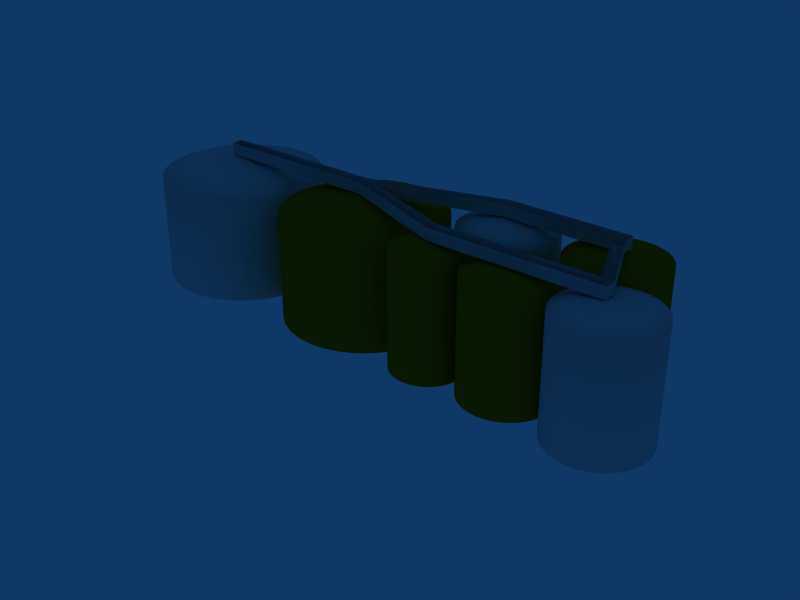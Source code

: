 # Source: ebgb_total_reserve.blend  (saved by Blender 2.79.0; exported with 4.5.12 LTS)
import bpy
from mathutils import Matrix  # noqa: F401  (used for matrix-valued properties, if any)

bpy.ops.wm.read_factory_settings(use_empty=True)
scene = bpy.context.scene
scene.name = 'Scene'

# ---- collections
col_collection_1 = bpy.data.collections.new('Collection 1'); scene.collection.children.link(col_collection_1)
col_collection_2 = bpy.data.collections.new('Collection 2'); scene.collection.children.link(col_collection_2)
col_collection_2.hide_render = True
col_collection_2.hide_viewport = True

# ---- materials (node trees are filled in below, after node groups)
mat_stairs = bpy.data.materials.new('Stairs')
mat_stairs.alpha_threshold = 0.0
mat_stairs.diffuse_color = (0.7, 0.7, 0.7, 1.0)
mat_stairs.roughness = 0.5
mat_stairs.specular_intensity = 0.0
mat_stairs.line_color = (0.0, 0.0, 0.0, 1.0)
mat_material = bpy.data.materials.new('Material')
mat_material.alpha_threshold = 0.0
mat_material.roughness = 0.5
mat_material.specular_intensity = 0.0
mat_material.line_color = (0.0, 0.0, 0.0, 1.0)
mat_rousty = bpy.data.materials.new('Rousty')
mat_rousty.alpha_threshold = 0.0
mat_rousty.diffuse_color = (0.6121, 0.4291, 0.03708, 1.0)
mat_rousty.roughness = 0.5
mat_rousty.specular_intensity = 0.0
mat_rousty.line_color = (0.0, 0.0, 0.0, 1.0)

# ---- material node trees

# ---- world
world_world = bpy.data.worlds.new('World'); scene.world = world_world
world_world.color = (0.05656, 0.2208, 0.4)
world_world.use_sun_shadow = False
world_world.sun_shadow_jitter_overblur = 0.0
world_world.cycles.sampling_method = 'NONE'
world_world.cycles.sample_map_resolution = 256

# ---- meshes
me_cube_006 = bpy.data.meshes.new('Cube.006')
me_cube_006.from_pydata([(27.31, 1.0, -1.0), (27.31, -1.0, -1.0), (-1.0, -1.0, -1.0), (-1.0, 1.0, -1.0), (27.31, 1.0, 1.0), (27.31, -1.0, 1.0), (-1.0, -1.0, 1.0), (-1.0, 1.0, 1.0), (46.43, -6.202, -1.0), (46.43, -6.202, 1.0), (46.43, -8.202, -1.0), (46.43, -8.202, 1.0), (75.23, -6.202, -1.0), (75.23, -8.202, -1.0), (75.23, -8.202, 1.0), (75.23, -6.202, 1.0), (70.02, 7.758, 1.0), (70.02, 5.758, 1.0), (70.02, 7.758, -1.0), (70.02, 5.758, -1.0), (49.52, 5.758, -1.0), (49.52, 7.758, -1.0), (49.52, 5.758, 1.0), (49.52, 7.758, 1.0), (29.19, 0.2946, 1.0), (29.19, 0.2946, -1.0), (29.19, -1.705, -1.0), (29.19, -1.705, 1.0), (73.23, -6.202, -1.0), (73.23, -8.202, -1.0), (73.23, -8.202, 1.0), (73.23, -6.202, 1.0), (68.02, 7.758, -1.0), (68.02, 5.758, -1.0), (68.02, 5.758, 1.0), (68.02, 7.758, 1.0)], [], [(0, 3, 2, 1), (2, 6, 7, 3), (4, 0, 3, 7), (12, 15, 14, 13), (19, 18, 16, 17), (21, 0, 4, 23), (22, 24, 25, 20), (0, 25, 20, 21), (24, 9, 8, 25), (1, 26, 27, 5), (26, 10, 11, 27), (0, 1, 26, 25), (25, 26, 10, 8), (1, 5, 6, 2), (10, 29, 28, 8), (29, 13, 12, 28), (10, 29, 30, 11), (29, 13, 14, 30), (9, 31, 28, 8), (18, 32, 33, 19), (32, 21, 20, 33), (34, 22, 20, 33), (18, 32, 35, 16), (32, 21, 23, 35), (28, 31, 34, 33), (12, 19, 17, 15), (28, 12, 19, 33)])
_uv = me_cube_006.uv_layers.new(name='UVTex')
_uv.uv.foreach_set('vector', [0.0, 0.0, 32.25, 0.0, 32.25, 1.0, 0.0, 1.0, 5.96e-08, 1.0, 0.0, 2.98e-08, 2.0, 0.0, 2.0, 1.0, 2.98e-08, 1.0, 0.0, 2.98e-08, 32.25, 0.0, 32.25, 1.0, 2.01, 0.0008812, 2.01, 1.001, 0.009522, 1.001, 0.009523, 0.0008812, 0.009523, 0.0008812, 2.01, 0.0008812, 2.01, 1.001, 0.009523, 1.001, 0.0, 0.0, 15.0, 0.0, 15.0, 1.0, 0.0, 1.0, 0.0, 0.0, 15.0, 0.0, 15.0, 1.0, 0.0, 1.0, 4.768e-07, 1.0, 0.0, 2.98e-08, 15.0, 0.0, 15.0, 1.0, 0.0, 0.0, 15.0, 0.0, 15.0, 1.0, 0.0, 1.0, 0.0, 0.0, 2.0, 0.0, 2.0, 1.0, 0.0, 1.0, 0.0, 0.0, 15.0, 0.0, 15.0, 1.0, 0.0, 1.0, 0.01562, 1.0, 0.01562, 2.98e-08, 2.016, 0.0, 2.016, 1.0, 0.0, 0.0, 0.0, 1.0, 32.25, 1.0, 32.25, 0.0, 2.98e-08, 1.0, 0.0, 2.98e-08, 32.25, 0.0, 32.25, 1.0, 0.0, 0.0, 16.12, 0.0, 16.12, 1.0, 0.0, 1.0, 0.0, 0.0, 2.0, 0.0, 2.0, 1.0, 0.0, 1.0, 0.0, 2.98e-08, 16.12, 1.49e-08, 16.12, 1.0, 2.98e-08, 1.0, 0.125, 0.0, 1.625, 0.0, 1.625, 1.0, 0.125, 1.0, 0.0, 2.98e-08, 16.12, 1.49e-08, 16.12, 1.0, 2.98e-08, 1.0, 0.0, 0.0, 2.0, 0.0, 2.0, 1.0, 0.0, 1.0, 16.12, 1.0, 32.25, 1.0, 32.25, 0.0, 16.12, 0.0, 16.12, 0.0, 32.25, 0.0, 32.25, 1.0, 16.12, 1.0, 0.0, 0.0, 1.0, 0.0, 1.0, 1.0, 0.0, 1.0, 16.12, 0.0, 32.25, 0.0, 32.25, 1.0, 16.12, 1.0, 0.0, 0.0, 0.0, 1.0, 10.0, 1.0, 10.0, 0.0, 4.768e-07, 1.0, 10.0, 1.0, 10.0, 0.0, 0.0, 2.98e-08, 4.768e-07, 1.0, 0.0, 2.98e-08, 10.0, 0.0, 10.0, 1.0])
me_cube_006.materials.append(mat_stairs)
me_cube_006.use_remesh_preserve_volume = False
me_cube_006.use_remesh_preserve_attributes = False
me_cube_006.use_mirror_vertex_groups = False
me_cube_006.update()
me_circle_006 = bpy.data.meshes.new('Circle.006')
me_circle_006.from_pydata([(5.65, 5.65, 5.227), (6.644, 4.439, 5.227), (7.383, 3.058, 5.227), (7.837, 1.559, 5.227), (7.991, -1.347e-06, 5.227), (7.837, -1.559, 5.227), (7.383, -3.058, 5.227), (6.644, -4.439, 5.227), (5.65, -5.65, 5.227), (4.439, -6.644, 5.227), (3.058, -7.383, 5.227), (1.559, -7.837, 5.227), (-5.382e-06, -7.991, 5.227), (-1.559, -7.837, 5.227), (-3.058, -7.383, 5.227), (-4.44, -6.644, 5.227), (-5.65, -5.65, 5.227), (-6.644, -4.439, 5.227), (-7.383, -3.058, 5.227), (-7.837, -1.559, 5.227), (-7.991, 5.765e-06, 5.227), (-7.837, 1.559, 5.227), (-7.383, 3.058, 5.227), (-6.644, 4.44, 5.227), (-5.65, 5.65, 5.227), (-4.439, 6.644, 5.227), (-3.058, 7.383, 5.227), (-1.559, 7.837, 5.227), (1.005e-05, 7.991, 5.227), (1.559, 7.837, 5.227), (3.058, 7.383, 5.227), (4.44, 6.644, 5.227), (5.65, 5.65, 24.39), (6.644, 4.439, 24.39), (7.383, 3.058, 24.39), (7.837, 1.559, 24.39), (7.991, -1.347e-06, 24.39), (7.837, -1.559, 24.39), (7.383, -3.058, 24.39), (6.644, -4.439, 24.39), (5.65, -5.65, 24.39), (4.439, -6.644, 24.39), (3.058, -7.383, 24.39), (1.559, -7.837, 24.39), (-5.382e-06, -7.991, 24.39), (-1.559, -7.837, 24.39), (-3.058, -7.383, 24.39), (-4.44, -6.644, 24.39), (-5.65, -5.65, 24.39), (-6.644, -4.439, 24.39), (-7.383, -3.058, 24.39), (-7.837, -1.559, 24.39), (-7.991, 5.765e-06, 24.39), (-7.837, 1.559, 24.39), (-7.383, 3.058, 24.39), (-6.644, 4.44, 24.39), (-5.65, 5.65, 24.39), (-4.439, 6.644, 24.39), (-3.058, 7.383, 24.39), (-1.559, 7.837, 24.39), (1.005e-05, 7.991, 24.39), (1.559, 7.837, 24.39), (3.058, 7.383, 24.39), (4.44, 6.644, 24.39), (3.42, 3.42, 25.57), (4.021, 2.687, 25.57), (4.468, 1.851, 25.57), (4.743, 0.9434, 25.57), (4.836, -9.944e-07, 25.57), (4.743, -0.9434, 25.57), (4.468, -1.851, 25.57), (4.021, -2.687, 25.57), (3.42, -3.42, 25.57), (2.687, -4.021, 25.57), (1.851, -4.468, 25.57), (0.9434, -4.743, 25.57), (-3.476e-06, -4.836, 25.57), (-0.9434, -4.743, 25.57), (-1.851, -4.468, 25.57), (-2.687, -4.021, 25.57), (-3.42, -3.42, 25.57), (-4.021, -2.687, 25.57), (-4.468, -1.851, 25.57), (-4.743, -0.9434, 25.57), (-4.836, 3.31e-06, 25.57), (-4.743, 0.9434, 25.57), (-4.468, 1.851, 25.57), (-4.021, 2.687, 25.57), (-3.42, 3.42, 25.57), (-2.687, 4.021, 25.57), (-1.851, 4.468, 25.57), (-0.9434, 4.743, 25.57), (5.863e-06, 4.836, 25.57), (0.9434, 4.743, 25.57), (1.851, 4.468, 25.57), (2.687, 4.021, 25.57), (-1.969e-05, -1.94e-05, 26.16), (5.65, 5.65, 6.127), (6.644, 4.439, 6.127), (7.383, 3.058, 6.127), (7.837, 1.559, 6.127), (7.991, -1.347e-06, 6.127), (7.837, -1.559, 6.127), (7.383, -3.058, 6.127), (6.644, -4.439, 6.127), (5.65, -5.65, 6.127), (4.439, -6.644, 6.127), (3.058, -7.383, 6.127), (1.559, -7.837, 6.127), (-5.382e-06, -7.991, 6.127), (-1.559, -7.837, 6.127), (-3.058, -7.383, 6.127), (-4.44, -6.644, 6.127), (-5.65, -5.65, 6.127), (-6.644, -4.439, 6.127), (-7.383, -3.058, 6.127), (-7.837, -1.559, 6.127), (-7.991, 5.765e-06, 6.127), (-7.837, 1.559, 6.127), (-7.383, 3.058, 6.127), (-6.644, 4.44, 6.127), (-5.65, 5.65, 6.127), (-4.439, 6.644, 6.127), (-3.058, 7.383, 6.127), (-1.559, 7.837, 6.127), (1.005e-05, 7.991, 6.127), (1.559, 7.837, 6.127), (3.058, 7.383, 6.127), (4.44, 6.644, 6.127)], [], [(33, 32, 64, 65), (33, 65, 66, 34), (35, 34, 66, 67), (35, 67, 68, 36), (36, 68, 69, 37), (38, 37, 69, 70), (38, 70, 71, 39), (40, 39, 71, 72), (41, 40, 72, 73), (41, 73, 74, 42), (43, 42, 74, 75), (43, 75, 76, 44), (44, 76, 77, 45), (45, 77, 78, 46), (47, 46, 78, 79), (48, 47, 79, 80), (48, 80, 81, 49), (50, 49, 81, 82), (51, 50, 82, 83), (51, 83, 84, 52), (53, 52, 84, 85), (54, 53, 85, 86), (54, 86, 87, 55), (55, 87, 88, 56), (56, 88, 89, 57), (58, 57, 89, 90), (59, 58, 90, 91), (59, 91, 92, 60), (61, 60, 92, 93), (61, 93, 94, 62), (62, 94, 95, 63), (63, 95, 64, 32), (65, 64, 96), (65, 96, 66), (67, 66, 96), (67, 96, 68), (68, 96, 69), (70, 69, 96), (70, 96, 71), (72, 71, 96), (73, 72, 96), (73, 96, 74), (75, 74, 96), (75, 96, 76), (76, 96, 77), (77, 96, 78), (79, 78, 96), (80, 79, 96), (80, 96, 81), (82, 81, 96), (83, 82, 96), (83, 96, 84), (85, 84, 96), (86, 85, 96), (86, 96, 87), (87, 96, 88), (88, 96, 89), (90, 89, 96), (91, 90, 96), (91, 96, 92), (93, 92, 96), (93, 96, 94), (94, 96, 95), (95, 96, 64), (0, 97, 98, 1), (97, 32, 33, 98), (1, 98, 99, 2), (98, 33, 34, 99), (2, 99, 100, 3), (99, 34, 35, 100), (3, 100, 101, 4), (100, 35, 36, 101), (4, 101, 102, 5), (101, 36, 37, 102), (5, 102, 103, 6), (102, 37, 38, 103), (6, 103, 104, 7), (103, 38, 39, 104), (7, 104, 105, 8), (104, 39, 40, 105), (8, 105, 106, 9), (105, 40, 41, 106), (9, 106, 107, 10), (106, 41, 42, 107), (10, 107, 108, 11), (107, 42, 43, 108), (11, 108, 109, 12), (108, 43, 44, 109), (12, 109, 110, 13), (109, 44, 45, 110), (13, 110, 111, 14), (110, 45, 46, 111), (14, 111, 112, 15), (111, 46, 47, 112), (15, 112, 113, 16), (112, 47, 48, 113), (16, 113, 114, 17), (113, 48, 49, 114), (17, 114, 115, 18), (114, 49, 50, 115), (18, 115, 116, 19), (115, 50, 51, 116), (19, 116, 117, 20), (116, 51, 52, 117), (20, 117, 118, 21), (117, 52, 53, 118), (21, 118, 119, 22), (118, 53, 54, 119), (22, 119, 120, 23), (119, 54, 55, 120), (23, 120, 121, 24), (120, 55, 56, 121), (24, 121, 122, 25), (121, 56, 57, 122), (25, 122, 123, 26), (122, 57, 58, 123), (26, 123, 124, 27), (123, 58, 59, 124), (27, 124, 125, 28), (124, 59, 60, 125), (28, 125, 126, 29), (125, 60, 61, 126), (29, 126, 127, 30), (126, 61, 62, 127), (30, 127, 128, 31), (127, 62, 63, 128), (32, 97, 128, 63), (97, 0, 31, 128)])
me_circle_006.polygons.foreach_set('use_smooth', [True] * 128)
me_circle_006.materials.append(mat_material)
me_circle_006.use_remesh_preserve_volume = False
me_circle_006.use_remesh_preserve_attributes = False
me_circle_006.use_mirror_vertex_groups = False
me_circle_006.update()
me_circle_005 = bpy.data.meshes.new('Circle.005')
me_circle_005.from_pydata([(5.65, 5.65, 5.227), (6.644, 4.439, 5.227), (7.383, 3.058, 5.227), (7.837, 1.559, 5.227), (7.991, -1.347e-06, 5.227), (7.837, -1.559, 5.227), (7.383, -3.058, 5.227), (6.644, -4.439, 5.227), (5.65, -5.65, 5.227), (4.439, -6.644, 5.227), (3.058, -7.383, 5.227), (1.559, -7.837, 5.227), (-5.382e-06, -7.991, 5.227), (-1.559, -7.837, 5.227), (-3.058, -7.383, 5.227), (-4.44, -6.644, 5.227), (-5.65, -5.65, 5.227), (-6.644, -4.439, 5.227), (-7.383, -3.058, 5.227), (-7.837, -1.559, 5.227), (-7.991, 5.765e-06, 5.227), (-7.837, 1.559, 5.227), (-7.383, 3.058, 5.227), (-6.644, 4.44, 5.227), (-5.65, 5.65, 5.227), (-4.439, 6.644, 5.227), (-3.058, 7.383, 5.227), (-1.559, 7.837, 5.227), (1.005e-05, 7.991, 5.227), (1.559, 7.837, 5.227), (3.058, 7.383, 5.227), (4.44, 6.644, 5.227), (5.65, 5.65, 24.39), (6.644, 4.439, 24.39), (7.383, 3.058, 24.39), (7.837, 1.559, 24.39), (7.991, -1.347e-06, 24.39), (7.837, -1.559, 24.39), (7.383, -3.058, 24.39), (6.644, -4.439, 24.39), (5.65, -5.65, 24.39), (4.439, -6.644, 24.39), (3.058, -7.383, 24.39), (1.559, -7.837, 24.39), (-5.382e-06, -7.991, 24.39), (-1.559, -7.837, 24.39), (-3.058, -7.383, 24.39), (-4.44, -6.644, 24.39), (-5.65, -5.65, 24.39), (-6.644, -4.439, 24.39), (-7.383, -3.058, 24.39), (-7.837, -1.559, 24.39), (-7.991, 5.765e-06, 24.39), (-7.837, 1.559, 24.39), (-7.383, 3.058, 24.39), (-6.644, 4.44, 24.39), (-5.65, 5.65, 24.39), (-4.439, 6.644, 24.39), (-3.058, 7.383, 24.39), (-1.559, 7.837, 24.39), (1.005e-05, 7.991, 24.39), (1.559, 7.837, 24.39), (3.058, 7.383, 24.39), (4.44, 6.644, 24.39), (3.42, 3.42, 25.57), (4.021, 2.687, 25.57), (4.468, 1.851, 25.57), (4.743, 0.9434, 25.57), (4.836, -9.944e-07, 25.57), (4.743, -0.9434, 25.57), (4.468, -1.851, 25.57), (4.021, -2.687, 25.57), (3.42, -3.42, 25.57), (2.687, -4.021, 25.57), (1.851, -4.468, 25.57), (0.9434, -4.743, 25.57), (-3.476e-06, -4.836, 25.57), (-0.9434, -4.743, 25.57), (-1.851, -4.468, 25.57), (-2.687, -4.021, 25.57), (-3.42, -3.42, 25.57), (-4.021, -2.687, 25.57), (-4.468, -1.851, 25.57), (-4.743, -0.9434, 25.57), (-4.836, 3.31e-06, 25.57), (-4.743, 0.9434, 25.57), (-4.468, 1.851, 25.57), (-4.021, 2.687, 25.57), (-3.42, 3.42, 25.57), (-2.687, 4.021, 25.57), (-1.851, 4.468, 25.57), (-0.9434, 4.743, 25.57), (5.863e-06, 4.836, 25.57), (0.9434, 4.743, 25.57), (1.851, 4.468, 25.57), (2.687, 4.021, 25.57), (-1.969e-05, -1.94e-05, 26.16)], [], [(1, 0, 32, 33), (1, 33, 34, 2), (3, 2, 34, 35), (3, 35, 36, 4), (4, 36, 37, 5), (6, 5, 37, 38), (6, 38, 39, 7), (8, 7, 39, 40), (9, 8, 40, 41), (9, 41, 42, 10), (11, 10, 42, 43), (11, 43, 44, 12), (12, 44, 45, 13), (13, 45, 46, 14), (15, 14, 46, 47), (16, 15, 47, 48), (16, 48, 49, 17), (18, 17, 49, 50), (19, 18, 50, 51), (19, 51, 52, 20), (21, 20, 52, 53), (22, 21, 53, 54), (22, 54, 55, 23), (23, 55, 56, 24), (24, 56, 57, 25), (26, 25, 57, 58), (27, 26, 58, 59), (27, 59, 60, 28), (29, 28, 60, 61), (29, 61, 62, 30), (30, 62, 63, 31), (32, 0, 31, 63), (33, 32, 64, 65), (33, 65, 66, 34), (35, 34, 66, 67), (35, 67, 68, 36), (36, 68, 69, 37), (38, 37, 69, 70), (38, 70, 71, 39), (40, 39, 71, 72), (41, 40, 72, 73), (41, 73, 74, 42), (43, 42, 74, 75), (43, 75, 76, 44), (44, 76, 77, 45), (45, 77, 78, 46), (47, 46, 78, 79), (48, 47, 79, 80), (48, 80, 81, 49), (50, 49, 81, 82), (51, 50, 82, 83), (51, 83, 84, 52), (53, 52, 84, 85), (54, 53, 85, 86), (54, 86, 87, 55), (55, 87, 88, 56), (56, 88, 89, 57), (58, 57, 89, 90), (59, 58, 90, 91), (59, 91, 92, 60), (61, 60, 92, 93), (61, 93, 94, 62), (62, 94, 95, 63), (63, 95, 64, 32), (65, 64, 96), (65, 96, 66), (67, 66, 96), (67, 96, 68), (68, 96, 69), (70, 69, 96), (70, 96, 71), (72, 71, 96), (73, 72, 96), (73, 96, 74), (75, 74, 96), (75, 96, 76), (76, 96, 77), (77, 96, 78), (79, 78, 96), (80, 79, 96), (80, 96, 81), (82, 81, 96), (83, 82, 96), (83, 96, 84), (85, 84, 96), (86, 85, 96), (86, 96, 87), (87, 96, 88), (88, 96, 89), (90, 89, 96), (91, 90, 96), (91, 96, 92), (93, 92, 96), (93, 96, 94), (94, 96, 95), (95, 96, 64)])
me_circle_005.polygons.foreach_set('use_smooth', [True] * 96)
me_circle_005.materials.append(mat_rousty)
me_circle_005.use_remesh_preserve_volume = False
me_circle_005.use_remesh_preserve_attributes = False
me_circle_005.use_mirror_vertex_groups = False
me_circle_005.update()
me_circle_004 = bpy.data.meshes.new('Circle.004')
me_circle_004.from_pydata([(5.65, 5.65, 5.227), (6.644, 4.439, 5.227), (7.383, 3.058, 5.227), (7.837, 1.559, 5.227), (7.991, -1.347e-06, 5.227), (7.837, -1.559, 5.227), (7.383, -3.058, 5.227), (6.644, -4.439, 5.227), (5.65, -5.65, 5.227), (4.439, -6.644, 5.227), (3.058, -7.383, 5.227), (1.559, -7.837, 5.227), (-5.382e-06, -7.991, 5.227), (-1.559, -7.837, 5.227), (-3.058, -7.383, 5.227), (-4.44, -6.644, 5.227), (-5.65, -5.65, 5.227), (-6.644, -4.439, 5.227), (-7.383, -3.058, 5.227), (-7.837, -1.559, 5.227), (-7.991, 5.765e-06, 5.227), (-7.837, 1.559, 5.227), (-7.383, 3.058, 5.227), (-6.644, 4.44, 5.227), (-5.65, 5.65, 5.227), (-4.439, 6.644, 5.227), (-3.058, 7.383, 5.227), (-1.559, 7.837, 5.227), (1.005e-05, 7.991, 5.227), (1.559, 7.837, 5.227), (3.058, 7.383, 5.227), (4.44, 6.644, 5.227), (5.65, 5.65, 24.36), (6.644, 4.439, 24.36), (7.383, 3.058, 24.36), (7.837, 1.559, 24.36), (7.991, -1.347e-06, 24.36), (7.837, -1.559, 24.36), (7.383, -3.058, 24.36), (6.644, -4.439, 24.36), (5.65, -5.65, 24.36), (4.439, -6.644, 24.36), (3.058, -7.383, 24.36), (1.559, -7.837, 24.36), (-5.382e-06, -7.991, 24.36), (-1.559, -7.837, 24.36), (-3.058, -7.383, 24.36), (-4.44, -6.644, 24.36), (-5.65, -5.65, 24.36), (-6.644, -4.439, 24.36), (-7.383, -3.058, 24.36), (-7.837, -1.559, 24.36), (-7.991, 5.765e-06, 24.36), (-7.837, 1.559, 24.36), (-7.383, 3.058, 24.36), (-6.644, 4.44, 24.36), (-5.65, 5.65, 24.36), (-4.439, 6.644, 24.36), (-3.058, 7.383, 24.36), (-1.559, 7.837, 24.36), (1.005e-05, 7.991, 24.36), (1.559, 7.837, 24.36), (3.058, 7.383, 24.36), (4.44, 6.644, 24.36), (3.42, 3.42, 25.54), (4.021, 2.687, 25.54), (4.468, 1.851, 25.54), (4.743, 0.9434, 25.54), (4.836, -9.944e-07, 25.54), (4.743, -0.9434, 25.54), (4.468, -1.851, 25.54), (4.021, -2.687, 25.54), (3.42, -3.42, 25.54), (2.687, -4.021, 25.54), (1.851, -4.468, 25.54), (0.9434, -4.743, 25.54), (-3.476e-06, -4.836, 25.54), (-0.9434, -4.743, 25.54), (-1.851, -4.468, 25.54), (-2.687, -4.021, 25.54), (-3.42, -3.42, 25.54), (-4.021, -2.687, 25.54), (-4.468, -1.851, 25.54), (-4.743, -0.9434, 25.54), (-4.836, 3.31e-06, 25.54), (-4.743, 0.9434, 25.54), (-4.468, 1.851, 25.54), (-4.021, 2.687, 25.54), (-3.42, 3.42, 25.54), (-2.687, 4.021, 25.54), (-1.851, 4.468, 25.54), (-0.9434, 4.743, 25.54), (5.863e-06, 4.836, 25.54), (0.9434, 4.743, 25.54), (1.851, 4.468, 25.54), (2.687, 4.021, 25.54), (-1.969e-05, -1.94e-05, 26.13), (5.65, 5.65, 6.127), (6.644, 4.439, 6.127), (7.383, 3.058, 6.127), (7.837, 1.559, 6.127), (7.991, -1.347e-06, 6.127), (7.837, -1.559, 6.127), (7.383, -3.058, 6.127), (6.644, -4.439, 6.127), (5.65, -5.65, 6.127), (4.439, -6.644, 6.127), (3.058, -7.383, 6.127), (1.559, -7.837, 6.127), (-5.382e-06, -7.991, 6.127), (-1.559, -7.837, 6.127), (-3.058, -7.383, 6.127), (-4.44, -6.644, 6.127), (-5.65, -5.65, 6.127), (-6.644, -4.439, 6.127), (-7.383, -3.058, 6.127), (-7.837, -1.559, 6.127), (-7.991, 5.765e-06, 6.127), (-7.837, 1.559, 6.127), (-7.383, 3.058, 6.127), (-6.644, 4.44, 6.127), (-5.65, 5.65, 6.127), (-4.439, 6.644, 6.127), (-3.058, 7.383, 6.127), (-1.559, 7.837, 6.127), (1.005e-05, 7.991, 6.127), (1.559, 7.837, 6.127), (3.058, 7.383, 6.127), (4.44, 6.644, 6.127)], [], [(33, 32, 64, 65), (33, 65, 66, 34), (35, 34, 66, 67), (35, 67, 68, 36), (36, 68, 69, 37), (38, 37, 69, 70), (38, 70, 71, 39), (40, 39, 71, 72), (41, 40, 72, 73), (41, 73, 74, 42), (43, 42, 74, 75), (43, 75, 76, 44), (44, 76, 77, 45), (45, 77, 78, 46), (47, 46, 78, 79), (48, 47, 79, 80), (48, 80, 81, 49), (50, 49, 81, 82), (51, 50, 82, 83), (51, 83, 84, 52), (53, 52, 84, 85), (54, 53, 85, 86), (54, 86, 87, 55), (55, 87, 88, 56), (56, 88, 89, 57), (58, 57, 89, 90), (59, 58, 90, 91), (59, 91, 92, 60), (61, 60, 92, 93), (61, 93, 94, 62), (62, 94, 95, 63), (63, 95, 64, 32), (65, 64, 96), (65, 96, 66), (67, 66, 96), (67, 96, 68), (68, 96, 69), (70, 69, 96), (70, 96, 71), (72, 71, 96), (73, 72, 96), (73, 96, 74), (75, 74, 96), (75, 96, 76), (76, 96, 77), (77, 96, 78), (79, 78, 96), (80, 79, 96), (80, 96, 81), (82, 81, 96), (83, 82, 96), (83, 96, 84), (85, 84, 96), (86, 85, 96), (86, 96, 87), (87, 96, 88), (88, 96, 89), (90, 89, 96), (91, 90, 96), (91, 96, 92), (93, 92, 96), (93, 96, 94), (94, 96, 95), (95, 96, 64), (0, 97, 98, 1), (97, 32, 33, 98), (1, 98, 99, 2), (98, 33, 34, 99), (2, 99, 100, 3), (99, 34, 35, 100), (3, 100, 101, 4), (100, 35, 36, 101), (4, 101, 102, 5), (101, 36, 37, 102), (5, 102, 103, 6), (102, 37, 38, 103), (6, 103, 104, 7), (103, 38, 39, 104), (7, 104, 105, 8), (104, 39, 40, 105), (8, 105, 106, 9), (105, 40, 41, 106), (9, 106, 107, 10), (106, 41, 42, 107), (10, 107, 108, 11), (107, 42, 43, 108), (11, 108, 109, 12), (108, 43, 44, 109), (12, 109, 110, 13), (109, 44, 45, 110), (13, 110, 111, 14), (110, 45, 46, 111), (14, 111, 112, 15), (111, 46, 47, 112), (15, 112, 113, 16), (112, 47, 48, 113), (16, 113, 114, 17), (113, 48, 49, 114), (17, 114, 115, 18), (114, 49, 50, 115), (18, 115, 116, 19), (115, 50, 51, 116), (19, 116, 117, 20), (116, 51, 52, 117), (20, 117, 118, 21), (117, 52, 53, 118), (21, 118, 119, 22), (118, 53, 54, 119), (22, 119, 120, 23), (119, 54, 55, 120), (23, 120, 121, 24), (120, 55, 56, 121), (24, 121, 122, 25), (121, 56, 57, 122), (25, 122, 123, 26), (122, 57, 58, 123), (26, 123, 124, 27), (123, 58, 59, 124), (27, 124, 125, 28), (124, 59, 60, 125), (28, 125, 126, 29), (125, 60, 61, 126), (29, 126, 127, 30), (126, 61, 62, 127), (30, 127, 128, 31), (127, 62, 63, 128), (32, 97, 128, 63), (97, 0, 31, 128)])
me_circle_004.polygons.foreach_set('use_smooth', [True] * 128)
me_circle_004.materials.append(mat_material)
me_circle_004.use_remesh_preserve_volume = False
me_circle_004.use_remesh_preserve_attributes = False
me_circle_004.use_mirror_vertex_groups = False
me_circle_004.update()
me_circle_003 = bpy.data.meshes.new('Circle.003')
me_circle_003.from_pydata([(5.265, 5.265, 5.74), (6.191, 4.137, 5.74), (6.88, 2.85, 5.74), (7.303, 1.453, 5.74), (7.446, -1.289e-06, 5.74), (7.303, -1.453, 5.74), (6.88, -2.85, 5.74), (6.191, -4.137, 5.74), (5.265, -5.265, 5.74), (4.137, -6.191, 5.74), (2.85, -6.88, 5.74), (1.453, -7.303, 5.74), (-5.074e-06, -7.446, 5.74), (-1.453, -7.303, 5.74), (-2.85, -6.88, 5.74), (-4.137, -6.191, 5.74), (-5.265, -5.265, 5.74), (-6.191, -4.137, 5.74), (-6.88, -2.85, 5.74), (-7.303, -1.453, 5.74), (-7.446, 5.339e-06, 5.74), (-7.303, 1.453, 5.74), (-6.88, 2.85, 5.74), (-6.191, 4.137, 5.74), (-5.265, 5.265, 5.74), (-4.137, 6.191, 5.74), (-2.85, 6.88, 5.74), (-1.453, 7.303, 5.74), (9.307e-06, 7.446, 5.74), (1.453, 7.303, 5.74), (2.85, 6.88, 5.74), (4.137, 6.191, 5.74), (5.265, 5.265, 25.02), (6.191, 4.137, 25.02), (6.88, 2.85, 25.02), (7.303, 1.453, 25.02), (7.446, -1.289e-06, 25.02), (7.303, -1.453, 25.02), (6.88, -2.85, 25.02), (6.191, -4.137, 25.02), (5.265, -5.265, 25.02), (4.137, -6.191, 25.02), (2.85, -6.88, 25.02), (1.453, -7.303, 25.02), (-5.074e-06, -7.446, 25.02), (-1.453, -7.303, 25.02), (-2.85, -6.88, 25.02), (-4.137, -6.191, 25.02), (-5.265, -5.265, 25.02), (-6.191, -4.137, 25.02), (-6.88, -2.85, 25.02), (-7.303, -1.453, 25.02), (-7.446, 5.339e-06, 25.02), (-7.303, 1.453, 25.02), (-6.88, 2.85, 25.02), (-6.191, 4.137, 25.02), (-5.265, 5.265, 25.02), (-4.137, 6.191, 25.02), (-2.85, 6.88, 25.02), (-1.453, 7.303, 25.02), (9.307e-06, 7.446, 25.02), (1.453, 7.303, 25.02), (2.85, 6.88, 25.02), (4.137, 6.191, 25.02), (3.186, 3.186, 26.12), (3.747, 2.504, 26.12), (4.163, 1.725, 26.12), (4.42, 0.8791, 26.12), (4.506, -9.599e-07, 26.12), (4.42, -0.8791, 26.12), (4.163, -1.725, 26.12), (3.747, -2.504, 26.12), (3.186, -3.186, 26.12), (2.504, -3.747, 26.12), (1.725, -4.163, 26.12), (0.8791, -4.42, 26.12), (-3.298e-06, -4.506, 26.12), (-0.8792, -4.42, 26.12), (-1.725, -4.163, 26.12), (-2.504, -3.747, 26.12), (-3.186, -3.186, 26.12), (-3.747, -2.504, 26.12), (-4.163, -1.725, 26.12), (-4.42, -0.8791, 26.12), (-4.506, 3.051e-06, 26.12), (-4.42, 0.8792, 26.12), (-4.163, 1.725, 26.12), (-3.747, 2.504, 26.12), (-3.186, 3.186, 26.12), (-2.504, 3.747, 26.12), (-1.725, 4.163, 26.12), (-0.8791, 4.42, 26.12), (5.405e-06, 4.506, 26.12), (0.8792, 4.42, 26.12), (1.725, 4.163, 26.12), (2.504, 3.747, 26.12), (-1.84e-05, -1.811e-05, 26.67)], [], [(1, 0, 32, 33), (1, 33, 34, 2), (3, 2, 34, 35), (3, 35, 36, 4), (4, 36, 37, 5), (6, 5, 37, 38), (6, 38, 39, 7), (8, 7, 39, 40), (9, 8, 40, 41), (9, 41, 42, 10), (11, 10, 42, 43), (11, 43, 44, 12), (12, 44, 45, 13), (13, 45, 46, 14), (15, 14, 46, 47), (16, 15, 47, 48), (16, 48, 49, 17), (18, 17, 49, 50), (19, 18, 50, 51), (19, 51, 52, 20), (21, 20, 52, 53), (22, 21, 53, 54), (22, 54, 55, 23), (23, 55, 56, 24), (24, 56, 57, 25), (26, 25, 57, 58), (27, 26, 58, 59), (27, 59, 60, 28), (29, 28, 60, 61), (29, 61, 62, 30), (30, 62, 63, 31), (32, 0, 31, 63), (33, 32, 64, 65), (33, 65, 66, 34), (35, 34, 66, 67), (35, 67, 68, 36), (36, 68, 69, 37), (38, 37, 69, 70), (38, 70, 71, 39), (40, 39, 71, 72), (41, 40, 72, 73), (41, 73, 74, 42), (43, 42, 74, 75), (43, 75, 76, 44), (44, 76, 77, 45), (45, 77, 78, 46), (47, 46, 78, 79), (48, 47, 79, 80), (48, 80, 81, 49), (50, 49, 81, 82), (51, 50, 82, 83), (51, 83, 84, 52), (53, 52, 84, 85), (54, 53, 85, 86), (54, 86, 87, 55), (55, 87, 88, 56), (56, 88, 89, 57), (58, 57, 89, 90), (59, 58, 90, 91), (59, 91, 92, 60), (61, 60, 92, 93), (61, 93, 94, 62), (62, 94, 95, 63), (63, 95, 64, 32), (65, 64, 96), (65, 96, 66), (67, 66, 96), (67, 96, 68), (68, 96, 69), (70, 69, 96), (70, 96, 71), (72, 71, 96), (73, 72, 96), (73, 96, 74), (75, 74, 96), (75, 96, 76), (76, 96, 77), (77, 96, 78), (79, 78, 96), (80, 79, 96), (80, 96, 81), (82, 81, 96), (83, 82, 96), (83, 96, 84), (85, 84, 96), (86, 85, 96), (86, 96, 87), (87, 96, 88), (88, 96, 89), (90, 89, 96), (91, 90, 96), (91, 96, 92), (93, 92, 96), (93, 96, 94), (94, 96, 95), (95, 96, 64)])
me_circle_003.polygons.foreach_set('use_smooth', [True] * 96)
me_circle_003.materials.append(mat_rousty)
me_circle_003.use_remesh_preserve_volume = False
me_circle_003.use_remesh_preserve_attributes = False
me_circle_003.use_mirror_vertex_groups = False
me_circle_003.update()
me_circle_002 = bpy.data.meshes.new('Circle.002')
me_circle_002.from_pydata([(4.236, 4.236, 7.111), (4.981, 3.328, 7.111), (5.534, 2.292, 7.111), (5.875, 1.169, 7.111), (5.99, -1.132e-06, 7.111), (5.875, -1.169, 7.111), (5.534, -2.292, 7.111), (4.981, -3.328, 7.111), (4.236, -4.236, 7.111), (3.328, -4.981, 7.111), (2.292, -5.534, 7.111), (1.169, -5.875, 7.111), (-4.25e-06, -5.99, 7.111), (-1.169, -5.875, 7.111), (-2.292, -5.534, 7.111), (-3.328, -4.981, 7.111), (-4.236, -4.236, 7.111), (-4.981, -3.328, 7.111), (-5.534, -2.292, 7.111), (-5.875, -1.169, 7.111), (-5.99, 4.2e-06, 7.111), (-5.875, 1.169, 7.111), (-5.534, 2.292, 7.111), (-4.981, 3.328, 7.111), (-4.236, 4.236, 7.111), (-3.328, 4.981, 7.111), (-2.292, 5.534, 7.111), (-1.169, 5.875, 7.111), (7.319e-06, 5.99, 7.111), (1.169, 5.875, 7.111), (2.292, 5.534, 7.111), (3.328, 4.981, 7.111), (4.236, 4.236, 26.69), (4.981, 3.328, 26.69), (5.534, 2.292, 26.69), (5.875, 1.169, 26.69), (5.99, -1.132e-06, 26.69), (5.875, -1.169, 26.69), (5.534, -2.292, 26.69), (4.981, -3.328, 26.69), (4.236, -4.236, 26.69), (3.328, -4.981, 26.69), (2.292, -5.534, 26.69), (1.169, -5.875, 26.69), (-4.25e-06, -5.99, 26.69), (-1.169, -5.875, 26.69), (-2.292, -5.534, 26.69), (-3.328, -4.981, 26.69), (-4.236, -4.236, 26.69), (-4.981, -3.328, 26.69), (-5.534, -2.292, 26.69), (-5.875, -1.169, 26.69), (-5.99, 4.2e-06, 26.69), (-5.875, 1.169, 26.69), (-5.534, 2.292, 26.69), (-4.981, 3.328, 26.69), (-4.236, 4.236, 26.69), (-3.328, 4.981, 26.69), (-2.292, 5.534, 26.69), (-1.169, 5.875, 26.69), (7.319e-06, 5.99, 26.69), (1.169, 5.875, 26.69), (2.292, 5.534, 26.69), (3.328, 4.981, 26.69), (2.563, 2.563, 27.57), (3.014, 2.014, 27.57), (3.349, 1.387, 27.57), (3.556, 0.7072, 27.57), (3.625, -8.676e-07, 27.57), (3.556, -0.7072, 27.57), (3.349, -1.387, 27.57), (3.014, -2.014, 27.57), (2.563, -2.563, 27.57), (2.014, -3.014, 27.57), (1.387, -3.349, 27.57), (0.7072, -3.556, 27.57), (-2.821e-06, -3.625, 27.57), (-0.7072, -3.556, 27.57), (-1.387, -3.349, 27.57), (-2.014, -3.014, 27.57), (-2.563, -2.563, 27.57), (-3.014, -2.014, 27.57), (-3.349, -1.387, 27.57), (-3.556, -0.7072, 27.57), (-3.625, 2.359e-06, 27.57), (-3.556, 0.7072, 27.57), (-3.349, 1.387, 27.57), (-3.014, 2.014, 27.57), (-2.563, 2.563, 27.57), (-2.014, 3.014, 27.57), (-1.387, 3.349, 27.57), (-0.7072, 3.556, 27.57), (4.18e-06, 3.625, 27.57), (0.7072, 3.556, 27.57), (1.387, 3.349, 27.57), (2.014, 3.014, 27.57), (-1.497e-05, -1.466e-05, 28.01)], [], [(1, 0, 32, 33), (1, 33, 34, 2), (3, 2, 34, 35), (3, 35, 36, 4), (4, 36, 37, 5), (6, 5, 37, 38), (6, 38, 39, 7), (8, 7, 39, 40), (9, 8, 40, 41), (9, 41, 42, 10), (11, 10, 42, 43), (11, 43, 44, 12), (12, 44, 45, 13), (13, 45, 46, 14), (15, 14, 46, 47), (16, 15, 47, 48), (16, 48, 49, 17), (18, 17, 49, 50), (19, 18, 50, 51), (19, 51, 52, 20), (21, 20, 52, 53), (22, 21, 53, 54), (22, 54, 55, 23), (23, 55, 56, 24), (24, 56, 57, 25), (26, 25, 57, 58), (27, 26, 58, 59), (27, 59, 60, 28), (29, 28, 60, 61), (29, 61, 62, 30), (30, 62, 63, 31), (32, 0, 31, 63), (33, 32, 64, 65), (33, 65, 66, 34), (35, 34, 66, 67), (35, 67, 68, 36), (36, 68, 69, 37), (38, 37, 69, 70), (38, 70, 71, 39), (40, 39, 71, 72), (41, 40, 72, 73), (41, 73, 74, 42), (43, 42, 74, 75), (43, 75, 76, 44), (44, 76, 77, 45), (45, 77, 78, 46), (47, 46, 78, 79), (48, 47, 79, 80), (48, 80, 81, 49), (50, 49, 81, 82), (51, 50, 82, 83), (51, 83, 84, 52), (53, 52, 84, 85), (54, 53, 85, 86), (54, 86, 87, 55), (55, 87, 88, 56), (56, 88, 89, 57), (58, 57, 89, 90), (59, 58, 90, 91), (59, 91, 92, 60), (61, 60, 92, 93), (61, 93, 94, 62), (62, 94, 95, 63), (63, 95, 64, 32), (65, 64, 96), (65, 96, 66), (67, 66, 96), (67, 96, 68), (68, 96, 69), (70, 69, 96), (70, 96, 71), (72, 71, 96), (73, 72, 96), (73, 96, 74), (75, 74, 96), (75, 96, 76), (76, 96, 77), (77, 96, 78), (79, 78, 96), (80, 79, 96), (80, 96, 81), (82, 81, 96), (83, 82, 96), (83, 96, 84), (85, 84, 96), (86, 85, 96), (86, 96, 87), (87, 96, 88), (88, 96, 89), (90, 89, 96), (91, 90, 96), (91, 96, 92), (93, 92, 96), (93, 96, 94), (94, 96, 95), (95, 96, 64)])
me_circle_002.polygons.foreach_set('use_smooth', [True] * 96)
me_circle_002.materials.append(mat_rousty)
me_circle_002.use_remesh_preserve_volume = False
me_circle_002.use_remesh_preserve_attributes = False
me_circle_002.use_mirror_vertex_groups = False
me_circle_002.update()
me_circle_001 = bpy.data.meshes.new('Circle.001')
me_circle_001.from_pydata([(9.575, 9.575, 0.0), (11.26, 7.523, 0.0), (12.51, 5.182, 0.0), (13.28, 2.642, 0.0), (13.54, -1.944e-06, 0.0), (13.28, -2.642, 0.0), (12.51, -5.182, 0.0), (11.26, -7.523, 0.0), (9.575, -9.575, 0.0), (7.523, -11.26, 0.0), (5.182, -12.51, 0.0), (2.642, -13.28, 0.0), (-8.524e-06, -13.54, 0.0), (-2.642, -13.28, 0.0), (-5.182, -12.51, 0.0), (-7.523, -11.26, 0.0), (-9.575, -9.575, 0.0), (-11.26, -7.523, 0.0), (-12.51, -5.182, 0.0), (-13.28, -2.642, 0.0), (-13.54, 1.011e-05, 0.0), (-13.28, 2.642, 0.0), (-12.51, 5.182, 0.0), (-11.26, 7.523, 0.0), (-9.575, 9.575, 0.0), (-7.523, 11.26, 0.0), (-5.182, 12.51, 0.0), (-2.642, 13.28, 0.0), (1.763e-05, 13.54, 0.0), (2.642, 13.28, 0.0), (5.182, 12.51, 0.0), (7.523, 11.26, 0.0), (9.575, 9.575, 18.0), (11.26, 7.523, 18.0), (12.51, 5.182, 18.0), (13.28, 2.642, 18.0), (13.54, -1.944e-06, 18.0), (13.28, -2.642, 18.0), (12.51, -5.182, 18.0), (11.26, -7.523, 18.0), (9.575, -9.575, 18.0), (7.523, -11.26, 18.0), (5.182, -12.51, 18.0), (2.642, -13.28, 18.0), (-8.524e-06, -13.54, 18.0), (-2.642, -13.28, 18.0), (-5.182, -12.51, 18.0), (-7.523, -11.26, 18.0), (-9.575, -9.575, 18.0), (-11.26, -7.523, 18.0), (-12.51, -5.182, 18.0), (-13.28, -2.642, 18.0), (-13.54, 1.011e-05, 18.0), (-13.28, 2.642, 18.0), (-12.51, 5.182, 18.0), (-11.26, 7.523, 18.0), (-9.575, 9.575, 18.0), (-7.523, 11.26, 18.0), (-5.182, 12.51, 18.0), (-2.642, 13.28, 18.0), (1.763e-05, 13.54, 18.0), (2.642, 13.28, 18.0), (5.182, 12.51, 18.0), (7.523, 11.26, 18.0), (5.795, 5.795, 20.0), (6.814, 4.553, 20.0), (7.571, 3.136, 20.0), (8.037, 1.599, 20.0), (8.195, -1.346e-06, 20.0), (8.037, -1.599, 20.0), (7.571, -3.136, 20.0), (6.814, -4.553, 20.0), (5.795, -5.795, 20.0), (4.553, -6.814, 20.0), (3.136, -7.571, 20.0), (1.599, -8.037, 20.0), (-5.294e-06, -8.195, 20.0), (-1.599, -8.037, 20.0), (-3.136, -7.571, 20.0), (-4.553, -6.814, 20.0), (-5.795, -5.795, 20.0), (-6.814, -4.553, 20.0), (-7.571, -3.136, 20.0), (-8.037, -1.599, 20.0), (-8.195, 5.948e-06, 20.0), (-8.037, 1.599, 20.0), (-7.571, 3.136, 20.0), (-6.814, 4.553, 20.0), (-5.795, 5.795, 20.0), (-4.553, 6.814, 20.0), (-3.136, 7.571, 20.0), (-1.599, 8.037, 20.0), (1.053e-05, 8.195, 20.0), (1.599, 8.037, 20.0), (3.136, 7.571, 20.0), (4.553, 6.814, 20.0), (-3.276e-05, -3.253e-05, 21.0)], [], [(1, 0, 32, 33), (1, 33, 34, 2), (3, 2, 34, 35), (3, 35, 36, 4), (4, 36, 37, 5), (6, 5, 37, 38), (6, 38, 39, 7), (8, 7, 39, 40), (9, 8, 40, 41), (9, 41, 42, 10), (11, 10, 42, 43), (11, 43, 44, 12), (12, 44, 45, 13), (13, 45, 46, 14), (15, 14, 46, 47), (16, 15, 47, 48), (16, 48, 49, 17), (18, 17, 49, 50), (19, 18, 50, 51), (19, 51, 52, 20), (21, 20, 52, 53), (22, 21, 53, 54), (22, 54, 55, 23), (23, 55, 56, 24), (24, 56, 57, 25), (26, 25, 57, 58), (27, 26, 58, 59), (27, 59, 60, 28), (29, 28, 60, 61), (29, 61, 62, 30), (30, 62, 63, 31), (32, 0, 31, 63), (33, 32, 64, 65), (33, 65, 66, 34), (35, 34, 66, 67), (35, 67, 68, 36), (36, 68, 69, 37), (38, 37, 69, 70), (38, 70, 71, 39), (40, 39, 71, 72), (41, 40, 72, 73), (41, 73, 74, 42), (43, 42, 74, 75), (43, 75, 76, 44), (44, 76, 77, 45), (45, 77, 78, 46), (47, 46, 78, 79), (48, 47, 79, 80), (48, 80, 81, 49), (50, 49, 81, 82), (51, 50, 82, 83), (51, 83, 84, 52), (53, 52, 84, 85), (54, 53, 85, 86), (54, 86, 87, 55), (55, 87, 88, 56), (56, 88, 89, 57), (58, 57, 89, 90), (59, 58, 90, 91), (59, 91, 92, 60), (61, 60, 92, 93), (61, 93, 94, 62), (62, 94, 95, 63), (63, 95, 64, 32), (65, 64, 96), (65, 96, 66), (67, 66, 96), (67, 96, 68), (68, 96, 69), (70, 69, 96), (70, 96, 71), (72, 71, 96), (73, 72, 96), (73, 96, 74), (75, 74, 96), (75, 96, 76), (76, 96, 77), (77, 96, 78), (79, 78, 96), (80, 79, 96), (80, 96, 81), (82, 81, 96), (83, 82, 96), (83, 96, 84), (85, 84, 96), (86, 85, 96), (86, 96, 87), (87, 96, 88), (88, 96, 89), (90, 89, 96), (91, 90, 96), (91, 96, 92), (93, 92, 96), (93, 96, 94), (94, 96, 95), (95, 96, 64)])
me_circle_001.polygons.foreach_set('use_smooth', [True] * 96)
me_circle_001.materials.append(mat_rousty)
me_circle_001.use_remesh_preserve_volume = False
me_circle_001.use_remesh_preserve_attributes = False
me_circle_001.use_mirror_vertex_groups = False
me_circle_001.update()
me_circle = bpy.data.meshes.new('Circle')
me_circle.from_pydata([(9.575, 9.575, 0.0), (11.26, 7.523, 0.0), (12.51, 5.182, 0.0), (13.28, 2.642, 0.0), (13.54, -1.944e-06, 0.0), (13.28, -2.642, 0.0), (12.51, -5.182, 0.0), (11.26, -7.523, 0.0), (9.575, -9.575, 0.0), (7.523, -11.26, 0.0), (5.182, -12.51, 0.0), (2.642, -13.28, 0.0), (-8.524e-06, -13.54, 0.0), (-2.642, -13.28, 0.0), (-5.182, -12.51, 0.0), (-7.523, -11.26, 0.0), (-9.575, -9.575, 0.0), (-11.26, -7.523, 0.0), (-12.51, -5.182, 0.0), (-13.28, -2.642, 0.0), (-13.54, 1.011e-05, 0.0), (-13.28, 2.642, 0.0), (-12.51, 5.182, 0.0), (-11.26, 7.523, 0.0), (-9.575, 9.575, 0.0), (-7.523, 11.26, 0.0), (-5.182, 12.51, 0.0), (-2.642, 13.28, 0.0), (1.763e-05, 13.54, 0.0), (2.642, 13.28, 0.0), (5.182, 12.51, 0.0), (7.523, 11.26, 0.0), (9.575, 9.575, 18.0), (11.26, 7.523, 18.0), (12.51, 5.182, 18.0), (13.28, 2.642, 18.0), (13.54, -1.944e-06, 18.0), (13.28, -2.642, 18.0), (12.51, -5.182, 18.0), (11.26, -7.523, 18.0), (9.575, -9.575, 18.0), (7.523, -11.26, 18.0), (5.182, -12.51, 18.0), (2.642, -13.28, 18.0), (-8.524e-06, -13.54, 18.0), (-2.642, -13.28, 18.0), (-5.182, -12.51, 18.0), (-7.523, -11.26, 18.0), (-9.575, -9.575, 18.0), (-11.26, -7.523, 18.0), (-12.51, -5.182, 18.0), (-13.28, -2.642, 18.0), (-13.54, 1.011e-05, 18.0), (-13.28, 2.642, 18.0), (-12.51, 5.182, 18.0), (-11.26, 7.523, 18.0), (-9.575, 9.575, 18.0), (-7.523, 11.26, 18.0), (-5.182, 12.51, 18.0), (-2.642, 13.28, 18.0), (1.763e-05, 13.54, 18.0), (2.642, 13.28, 18.0), (5.182, 12.51, 18.0), (7.523, 11.26, 18.0), (5.795, 5.795, 20.0), (6.814, 4.553, 20.0), (7.571, 3.136, 20.0), (8.037, 1.599, 20.0), (8.195, -1.346e-06, 20.0), (8.037, -1.599, 20.0), (7.571, -3.136, 20.0), (6.814, -4.553, 20.0), (5.795, -5.795, 20.0), (4.553, -6.814, 20.0), (3.136, -7.571, 20.0), (1.599, -8.037, 20.0), (-5.294e-06, -8.195, 20.0), (-1.599, -8.037, 20.0), (-3.136, -7.571, 20.0), (-4.553, -6.814, 20.0), (-5.795, -5.795, 20.0), (-6.814, -4.553, 20.0), (-7.571, -3.136, 20.0), (-8.037, -1.599, 20.0), (-8.195, 5.948e-06, 20.0), (-8.037, 1.599, 20.0), (-7.571, 3.136, 20.0), (-6.814, 4.553, 20.0), (-5.795, 5.795, 20.0), (-4.553, 6.814, 20.0), (-3.136, 7.571, 20.0), (-1.599, 8.037, 20.0), (1.053e-05, 8.195, 20.0), (1.599, 8.037, 20.0), (3.136, 7.571, 20.0), (4.553, 6.814, 20.0), (-3.276e-05, -3.253e-05, 21.0), (9.575, 9.575, 0.9), (11.26, 7.523, 0.9), (12.51, 5.182, 0.9), (13.28, 2.642, 0.9), (13.54, -1.944e-06, 0.9), (13.28, -2.642, 0.9), (12.51, -5.182, 0.9), (11.26, -7.523, 0.9), (9.575, -9.575, 0.9), (7.523, -11.26, 0.9), (5.182, -12.51, 0.9), (2.642, -13.28, 0.9), (-8.524e-06, -13.54, 0.9), (-2.642, -13.28, 0.9), (-5.182, -12.51, 0.9), (-7.523, -11.26, 0.9), (-9.575, -9.575, 0.9), (-11.26, -7.523, 0.9), (-12.51, -5.182, 0.9), (-13.28, -2.642, 0.9), (-13.54, 1.011e-05, 0.9), (-13.28, 2.642, 0.9), (-12.51, 5.182, 0.9), (-11.26, 7.523, 0.9), (-9.575, 9.575, 0.9), (-7.523, 11.26, 0.9), (-5.182, 12.51, 0.9), (-2.642, 13.28, 0.9), (1.763e-05, 13.54, 0.9), (2.642, 13.28, 0.9), (5.182, 12.51, 0.9), (7.523, 11.26, 0.9)], [], [(33, 32, 64, 65), (33, 65, 66, 34), (35, 34, 66, 67), (35, 67, 68, 36), (36, 68, 69, 37), (38, 37, 69, 70), (38, 70, 71, 39), (40, 39, 71, 72), (41, 40, 72, 73), (41, 73, 74, 42), (43, 42, 74, 75), (43, 75, 76, 44), (44, 76, 77, 45), (45, 77, 78, 46), (47, 46, 78, 79), (48, 47, 79, 80), (48, 80, 81, 49), (50, 49, 81, 82), (51, 50, 82, 83), (51, 83, 84, 52), (53, 52, 84, 85), (54, 53, 85, 86), (54, 86, 87, 55), (55, 87, 88, 56), (56, 88, 89, 57), (58, 57, 89, 90), (59, 58, 90, 91), (59, 91, 92, 60), (61, 60, 92, 93), (61, 93, 94, 62), (62, 94, 95, 63), (63, 95, 64, 32), (65, 64, 96), (65, 96, 66), (67, 66, 96), (67, 96, 68), (68, 96, 69), (70, 69, 96), (70, 96, 71), (72, 71, 96), (73, 72, 96), (73, 96, 74), (75, 74, 96), (75, 96, 76), (76, 96, 77), (77, 96, 78), (79, 78, 96), (80, 79, 96), (80, 96, 81), (82, 81, 96), (83, 82, 96), (83, 96, 84), (85, 84, 96), (86, 85, 96), (86, 96, 87), (87, 96, 88), (88, 96, 89), (90, 89, 96), (91, 90, 96), (91, 96, 92), (93, 92, 96), (93, 96, 94), (94, 96, 95), (95, 96, 64), (0, 97, 98, 1), (97, 32, 33, 98), (1, 98, 99, 2), (98, 33, 34, 99), (2, 99, 100, 3), (99, 34, 35, 100), (3, 100, 101, 4), (100, 35, 36, 101), (4, 101, 102, 5), (101, 36, 37, 102), (5, 102, 103, 6), (102, 37, 38, 103), (6, 103, 104, 7), (103, 38, 39, 104), (7, 104, 105, 8), (104, 39, 40, 105), (8, 105, 106, 9), (105, 40, 41, 106), (9, 106, 107, 10), (106, 41, 42, 107), (10, 107, 108, 11), (107, 42, 43, 108), (11, 108, 109, 12), (108, 43, 44, 109), (12, 109, 110, 13), (109, 44, 45, 110), (13, 110, 111, 14), (110, 45, 46, 111), (14, 111, 112, 15), (111, 46, 47, 112), (15, 112, 113, 16), (112, 47, 48, 113), (16, 113, 114, 17), (113, 48, 49, 114), (17, 114, 115, 18), (114, 49, 50, 115), (18, 115, 116, 19), (115, 50, 51, 116), (19, 116, 117, 20), (116, 51, 52, 117), (20, 117, 118, 21), (117, 52, 53, 118), (21, 118, 119, 22), (118, 53, 54, 119), (22, 119, 120, 23), (119, 54, 55, 120), (23, 120, 121, 24), (120, 55, 56, 121), (24, 121, 122, 25), (121, 56, 57, 122), (25, 122, 123, 26), (122, 57, 58, 123), (26, 123, 124, 27), (123, 58, 59, 124), (27, 124, 125, 28), (124, 59, 60, 125), (28, 125, 126, 29), (125, 60, 61, 126), (29, 126, 127, 30), (126, 61, 62, 127), (30, 127, 128, 31), (127, 62, 63, 128), (32, 97, 128, 63), (97, 0, 31, 128)])
me_circle.polygons.foreach_set('use_smooth', [True] * 128)
me_circle.materials.append(mat_material)
me_circle.use_remesh_preserve_volume = False
me_circle.use_remesh_preserve_attributes = False
me_circle.use_mirror_vertex_groups = False
me_circle.update()
me_cube_001 = bpy.data.meshes.new('Cube.001')
me_cube_001.from_pydata([(13.5, 13.5, -13.5), (13.5, -13.5, -13.5), (-13.5, -13.5, -13.5), (-13.5, 13.5, -13.5), (13.5, 13.5, 13.5), (13.5, -13.5, 13.5), (-13.5, -13.5, 13.5), (-13.5, 13.5, 13.5)], [], [(0, 1, 2, 3), (4, 7, 6, 5), (0, 4, 5, 1), (1, 5, 6, 2), (2, 6, 7, 3), (4, 0, 3, 7)])
me_cube_001.use_remesh_preserve_volume = False
me_cube_001.use_remesh_preserve_attributes = False
me_cube_001.use_mirror_vertex_groups = False
me_cube_001.update()

# ---- objects
ob_stairs = bpy.data.objects.new('Stairs', me_cube_006)
ob_tank5 = bpy.data.objects.new('Tank5', me_circle_006)
ob_tank6 = bpy.data.objects.new('Tank6', me_circle_005)
ob_tank7 = bpy.data.objects.new('Tank7', me_circle_004)
ob_tank4 = bpy.data.objects.new('Tank4', me_circle_003)
ob_tank3 = bpy.data.objects.new('Tank3', me_circle_002)
ob_tank2 = bpy.data.objects.new('Tank2', me_circle_001)
ob_tank1 = bpy.data.objects.new('Tank1', me_circle)
ob_cube = bpy.data.objects.new('Cube', me_cube_001)

# ---- transforms, parenting, visibility, modifiers, constraints
ob_stairs.location = (-35.27, 0.0, 22.0)
ob_stairs.lock_rotations_4d = False
ob_stairs.empty_display_type = 'ARROWS'
ob_stairs.lineart.crease_threshold = 0.0
ob_tank5.location = (40.23, -7.548, -5.227)
ob_tank5.lock_rotations_4d = False
ob_tank5.empty_display_type = 'ARROWS'
ob_tank5.lineart.crease_threshold = 0.0
ob_tank6.location = (33.09, 7.077, -5.227)
ob_tank6.lock_rotations_4d = False
ob_tank6.empty_display_type = 'ARROWS'
ob_tank6.lineart.crease_threshold = 0.0
ob_tank7.location = (14.93, 6.634, -5.227)
ob_tank7.lock_rotations_4d = False
ob_tank7.empty_display_type = 'ARROWS'
ob_tank7.lineart.crease_threshold = 0.0
ob_tank4.location = (24.46, -6.195, -5.74)
ob_tank4.lock_rotations_4d = False
ob_tank4.empty_display_type = 'ARROWS'
ob_tank4.lineart.crease_threshold = 0.0
ob_tank3.location = (10.82, -7.176, -7.111)
ob_tank3.lock_rotations_4d = False
ob_tank3.empty_display_type = 'ARROWS'
ob_tank3.lineart.crease_threshold = 0.0
ob_tank2.location = (-7.64, 0.0, 0.0)
ob_tank2.lock_rotations_4d = False
ob_tank2.empty_display_type = 'ARROWS'
ob_tank2.lineart.crease_threshold = 0.0
ob_tank1.location = (-35.27, 0.0, 0.0)
ob_tank1.lock_rotations_4d = False
ob_tank1.empty_display_type = 'ARROWS'
ob_tank1.lineart.crease_threshold = 0.0
ob_cube.location = (0.0, 0.0, 13.5)
ob_cube.lock_rotations_4d = False
ob_cube.empty_display_type = 'ARROWS'
ob_cube.lineart.crease_threshold = 0.0

# ---- collection membership
col_collection_1.objects.link(ob_stairs)
col_collection_1.objects.link(ob_tank5)
col_collection_1.objects.link(ob_tank6)
col_collection_1.objects.link(ob_tank7)
col_collection_1.objects.link(ob_tank4)
col_collection_1.objects.link(ob_tank3)
col_collection_1.objects.link(ob_tank2)
col_collection_1.objects.link(ob_tank1)
col_collection_2.objects.link(ob_cube)

# ---- scene / render settings (as saved in the file)
scene.frame_start = 1; scene.frame_end = 250; scene.frame_set(6)
scene.render.engine = 'BLENDER_EEVEE_NEXT'
scene.render.image_settings.file_format = 'JPEG'
scene.render.image_settings.color_mode = 'RGB'
scene.render.image_settings.compression = 90
scene.render.resolution_x = 800
scene.render.resolution_y = 600
scene.render.pixel_aspect_x = 100.0
scene.render.pixel_aspect_y = 100.0
scene.render.fps = 25
scene.render.dither_intensity = 0.0
scene.render.use_compositing = False
scene.render.use_sequencer = False
scene.render.bake_margin = 2
scene.render.bake_bias = 0.0
scene.render.use_stamp_time = False
scene.render.use_stamp_date = False
scene.render.use_stamp_frame = False
scene.render.use_stamp_camera = False
scene.render.use_stamp_scene = False
scene.render.use_stamp_filename = False
scene.render.use_stamp_render_time = False
scene.render.stamp_font_size = 0
scene.cycles.use_denoising = False
scene.cycles.samples = 10
scene.cycles.sampling_pattern = 'TABULATED_SOBOL'
scene.cycles.light_sampling_threshold = 0.0
scene.cycles.use_adaptive_sampling = False
scene.cycles.use_light_tree = False
scene.cycles.blur_glossy = 0.0
scene.cycles.volume_bounces = 1
scene.cycles.pixel_filter_type = 'GAUSSIAN'
scene.cycles.sample_clamp_indirect = 0.0
scene.view_settings.view_transform = 'Raw'
bpy.context.view_layer.update()

# ---- added for rendering (the .blend has no active camera): camera
cam_auto = bpy.data.cameras.new('AutoCamera')
cam_auto.lens = 50.0
cam_auto.sensor_width = 36.0
cam_auto.clip_end = 1755.26
ob_auto_camera = bpy.data.objects.new('AutoCamera', cam_auto)
scene.collection.objects.link(ob_auto_camera)
ob_auto_camera.location = (99.7194, -120.253, 84.763)
ob_auto_camera.rotation_euler = (1.09748, -7.21219e-08, 0.694738)
scene.camera = ob_auto_camera
bpy.context.view_layer.update()
